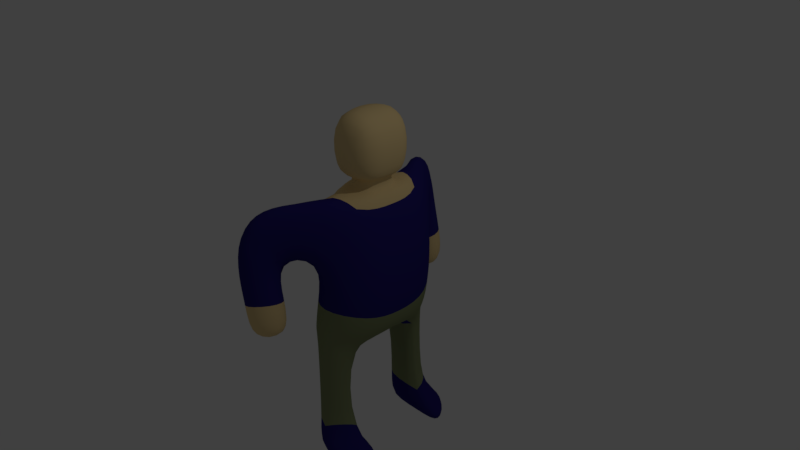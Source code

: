 # Source: npc.blend  (saved by Blender 2.78.0; exported with 4.5.12 LTS)
import bpy
from mathutils import Matrix  # noqa: F401  (used for matrix-valued properties, if any)

bpy.ops.wm.read_factory_settings(use_empty=True)
scene = bpy.context.scene
scene.name = 'Scene'

# ---- collections
col_collection_1 = bpy.data.collections.new('Collection 1'); scene.collection.children.link(col_collection_1)

# ---- materials (node trees are filled in below, after node groups)
mat_shirt = bpy.data.materials.new('shirt')
mat_shirt.alpha_threshold = 0.0
mat_shirt.use_transparent_shadow = False
mat_shirt.diffuse_color = (0.02332, 0.01732, 0.1734, 1.0)
mat_shirt.roughness = 0.5
mat_skin = bpy.data.materials.new('skin')
mat_skin.alpha_threshold = 0.0
mat_skin.use_transparent_shadow = False
mat_skin.diffuse_color = (0.8, 0.6009, 0.2869, 1.0)
mat_skin.roughness = 0.5
mat_pant = bpy.data.materials.new('pant')
mat_pant.alpha_threshold = 0.0
mat_pant.use_transparent_shadow = False
mat_pant.diffuse_color = (0.2262, 0.2598, 0.129, 1.0)
mat_pant.roughness = 0.5

# ---- material node trees

# ---- world
world_world = bpy.data.worlds.new('World'); scene.world = world_world
world_world.color = (0.05088, 0.05088, 0.05088)
world_world.use_sun_shadow = False
world_world.sun_shadow_jitter_overblur = 0.0
world_world.cycles.sampling_method = 'MANUAL'

# ---- cameras
cam_camera = bpy.data.cameras.new('Camera')
cam_camera.clip_end = 100.0
cam_camera.lens = 35.0
cam_camera.sensor_width = 32.0
cam_camera.sensor_height = 18.0
cam_camera.ortho_scale = 7.314
cam_camera.dof.focus_distance = 0.0
cam_camera.dof.aperture_fstop = 128.0

# ---- lights
light_lamp = bpy.data.lights.new('Lamp', 'POINT')
light_lamp.transmission_factor = 0.0
light_lamp.cutoff_distance = 30.0
light_lamp.energy = 100.0
light_lamp.shadow_buffer_clip_start = 1.001
light_lamp.shadow_soft_size = 0.1
light_lamp.shadow_maximum_resolution = 0.006
light_lamp.use_absolute_resolution = True

# ---- meshes
me_cylinder = bpy.data.meshes.new('Cylinder')
me_cylinder.from_pydata([(0.0, 1.0, -1.0), (0.0, 1.0, 1.0), (0.866, 0.5, -1.0), (0.5412, 0.2056, 1.0), (0.866, -0.5, -1.0), (0.5412, -0.2056, 1.0), (-8.742e-08, -1.0, -1.0), (-8.742e-08, -1.0, 1.0), (-0.866, -0.5, -1.0), (-0.1116, -0.2698, 1.0), (-0.866, 0.5, -1.0), (-0.1116, 0.2698, 1.0), (0.0, 1.0, -2.397), (0.866, 0.5, -2.397), (0.866, -0.5, -2.397), (-8.742e-08, -1.0, -2.397), (-0.866, -0.5, -2.397), (-0.866, 0.5, -2.397), (0.866, -2.98e-08, -0.8802), (0.5412, -4.025e-08, 1.0), (-0.866, 0.0, -0.8802), (-0.395, -2.036e-08, 1.0), (0.3318, 1.0, -0.4051), (1.198, 0.5, -0.6257), (1.198, -0.5, -0.6257), (0.3318, -1.0, -0.4051), (-1.067, -0.5, -0.6257), (-1.067, 0.5, -0.6257), (-1.067, 0.0, -0.5284), (1.198, -3.538e-08, -0.7343), (0.3318, 1.0, 0.2948), (1.198, 0.5, 0.1841), (1.198, -0.5, 0.1841), (0.3318, -1.0, 0.2948), (-0.2278, -0.6076, 0.1841), (-0.2278, 0.6076, 0.1841), (-0.866, 0.0, 0.2329), (1.198, -4.745e-08, 0.1296), (0.8985, 0.5, -0.9634), (0.8985, -0.5, -0.9634), (0.03249, -1.0, -0.9417), (-1.067, -0.5, -0.9634), (-1.067, 0.5, -0.9634), (-1.067, 0.0, -0.8458), (0.8985, -3.035e-08, -0.866), (0.03249, 1.0, -0.9417), (-1.048, 1.72, 0.2196), (-1.607, 1.483, 0.1089), (-1.048, -1.72, 0.2196), (-1.607, -1.483, 0.1089), (-0.9176, -1.045, 0.1465), (-0.9176, -1.045, 0.9624), (-0.358, -1.36, 0.2572), (-0.6898, 1.36, 0.9624), (-0.9176, 1.045, 0.9624), (-0.9176, 1.045, 0.1465), (-0.358, 1.36, 0.2572), (-1.19, 1.483, -0.8799), (-0.6308, 1.72, -0.7691), (0.05898, 1.36, -0.7315), (-0.6308, -1.72, -0.7691), (-1.19, -1.483, -0.8799), (-0.5006, -1.045, -0.8423), (0.05898, -1.36, -0.7315), (-0.5006, 1.045, -0.8423), (-0.09053, 1.36, -0.2372), (-0.7803, 1.72, -0.2748), (-1.34, 1.483, -0.3855), (-0.6501, 1.045, -0.3479), (-0.6501, -1.045, -0.3479), (-1.34, -1.483, -0.3855), (-0.09053, -1.36, -0.2372), (-0.7803, -1.72, -0.2748), (-1.08, 1.615, 0.7293), (-1.405, 1.355, 0.7075), (-1.405, -1.355, 0.6968), (-0.6898, -1.36, 0.9624), (-1.08, -1.615, 0.7293), (0.0, 1.0, -2.664), (0.866, 0.5, -2.664), (0.866, -0.5, -2.664), (-8.742e-08, -1.0, -2.664), (-0.866, -0.5, -2.664), (-0.866, 0.5, -2.664), (0.9331, 1.0, -2.397), (1.799, 0.5, -2.397), (1.799, -0.5, -2.397), (0.9331, -1.0, -2.397), (0.9331, 1.0, -2.664), (1.799, 0.5, -2.664), (1.799, -0.5, -2.664), (0.9331, -1.0, -2.664), (0.866, -5.96e-08, 1.0), (0.866, 0.5, 1.0), (-0.866, 0.0, 1.0), (-0.2278, -0.6076, 1.0), (0.866, -0.5, 1.0), (-0.2278, 0.6076, 1.0), (-0.395, -2.036e-08, 1.185), (0.5412, -4.025e-08, 1.185), (0.5412, 0.2056, 1.185), (-0.1116, -0.2698, 1.185), (0.5412, -0.2056, 1.185), (-0.1116, 0.2698, 1.185), (-0.9278, -2.082e-08, 1.185), (0.8951, -5.954e-08, 1.185), (0.8951, 0.4003, 1.185), (-0.376, -0.5254, 1.185), (0.8951, -0.4003, 1.185), (-0.376, 0.5254, 1.185), (-0.9278, -2.082e-08, 2.025), (0.8951, -5.954e-08, 2.025), (0.8951, 0.4003, 2.025), (-0.376, -0.5254, 2.025), (0.8951, -0.4003, 2.025), (-0.376, 0.5254, 2.025)], [], [(30, 1, 93, 31), (37, 92, 96, 32), (32, 96, 7, 33), (52, 76, 77), (96, 95, 7), (36, 94, 97, 35), (56, 46, 73), (4, 6, 15, 14), (18, 4, 8, 20), (8, 4, 14, 16), (13, 17, 83, 79), (81, 80, 90, 91), (10, 0, 12, 17), (6, 8, 16, 15), (2, 10, 17, 13), (0, 2, 13, 12), (2, 18, 20, 10), (34, 95, 94, 36), (93, 1, 97), (31, 93, 92, 37), (38, 23, 29, 44), (41, 26, 28, 43), (42, 27, 22, 45), (43, 28, 27, 42), (40, 25, 26, 41), (39, 24, 25, 40), (44, 29, 24, 39), (45, 22, 23, 38), (23, 31, 37, 29), (26, 34, 36, 28), (27, 35, 30, 22), (28, 36, 35, 27), (25, 33, 34, 26), (24, 32, 33, 25), (29, 37, 32, 24), (22, 30, 31, 23), (0, 45, 38, 2), (18, 44, 39, 4), (4, 39, 40, 6), (6, 40, 41, 8), (20, 43, 42, 10), (10, 42, 45, 0), (8, 41, 43, 20), (2, 38, 44, 18), (5, 19, 99, 102), (9, 5, 102, 101), (51, 50, 75), (48, 52, 77), (55, 54, 74), (67, 66, 58, 57), (50, 49, 75), (66, 65, 59, 58), (53, 56, 73), (7, 95, 51, 76), (34, 33, 52, 50), (33, 7, 76, 52), (95, 34, 50, 51), (30, 35, 55, 56), (1, 30, 56, 53), (35, 97, 54, 55), (97, 1, 53, 54), (59, 64, 57, 58), (62, 63, 60, 61), (70, 69, 62, 61), (69, 71, 63, 62), (71, 72, 60, 63), (65, 68, 64, 59), (68, 67, 57, 64), (72, 70, 61, 60), (55, 47, 67, 68), (56, 55, 68, 65), (46, 56, 65, 66), (47, 46, 66, 67), (48, 49, 70, 72), (52, 48, 72, 71), (50, 52, 71, 69), (49, 50, 69, 70), (46, 47, 74, 73), (73, 74, 54, 53), (49, 48, 77, 75), (75, 77, 76, 51), (47, 55, 74), (82, 80, 81), (78, 79, 83), (17, 12, 78, 83), (12, 13, 85, 84), (16, 14, 80, 82), (15, 16, 82, 81), (84, 85, 89, 88), (86, 87, 91, 90), (80, 14, 86, 90), (13, 79, 89, 85), (14, 15, 87, 86), (79, 78, 88, 89), (15, 81, 91, 87), (78, 12, 84, 88), (3, 19, 92, 93), (9, 21, 94, 95), (19, 5, 96, 92), (21, 11, 97, 94), (5, 9, 95, 96), (11, 3, 93, 97), (102, 99, 105, 108), (101, 102, 108, 107), (19, 3, 100, 99), (3, 11, 103, 100), (11, 21, 98, 103), (21, 9, 101, 98), (109, 104, 110, 115), (106, 109, 115, 112), (99, 100, 106, 105), (100, 103, 109, 106), (103, 98, 104, 109), (98, 101, 107, 104), (111, 110, 113, 114), (111, 112, 115, 110), (104, 107, 113, 110), (107, 108, 114, 113), (108, 105, 111, 114), (105, 106, 112, 111)])
me_cylinder.polygons.foreach_set('use_smooth', [True] * 120)
me_cylinder.polygons.foreach_set('material_index', [0, 0, 0, 0, 0, 0, 0, 2, 0, 2, 0, 0, 2, 2, 2, 2, 0, 0, 0, 0, 2, 2, 2, 2, 2, 2, 2, 2, 0, 0, 0, 0, 0, 0, 0, 0, 2, 2, 2, 2, 2, 2, 2, 2, 1, 1, 0, 0, 0, 1, 0, 1, 0, 0, 0, 0, 0, 0, 0, 0, 0, 1, 1, 1, 1, 1, 1, 1, 1, 0, 0, 0, 0, 0, 0, 0, 0, 0, 0, 0, 0, 0, 0, 0, 0, 0, 0, 0, 0, 0, 0, 0, 0, 0, 0, 0, 1, 1, 1, 1, 1, 1, 1, 1, 1, 1, 1, 1, 1, 1, 1, 1, 1, 1, 1, 1, 1, 1, 1, 1])
_uv = me_cylinder.uv_layers.new(name='UVMap')
_uv.uv.foreach_set('vector', [0.08605, 0.1701, 0.0005011, 0.1299, 0.0005011, 0.2349, 0.09948, 0.2752, 0.7481, 0.1053, 0.7481, 0.2109, 0.6875, 0.2109, 0.6875, 0.1119, 0.5678, 0.1302, 0.5842, 0.02464, 0.6865, 0.0005011, 0.667, 0.09301, 0.3103, 0.7586, 0.2227, 0.7231, 0.2483, 0.6742, 0.5444, 0.3805, 0.4117, 0.3675, 0.4393, 0.3199, 0.7659, 0.777, 0.7659, 0.8701, 0.8433, 0.8701, 0.8433, 0.7711, 0.2507, 0.8841, 0.173, 0.9156, 0.1958, 0.9732, 0.1576, 0.5106, 0.1576, 0.4056, 0.327, 0.4056, 0.327, 0.5106, 0.2349, 0.6125, 0.2349, 0.5519, 0.02482, 0.5519, 0.02482, 0.6125, 0.1576, 0.3005, 0.1576, 0.5106, 0.327, 0.5106, 0.327, 0.3005, 0.5267, 0.2427, 0.7369, 0.2427, 0.7369, 0.2752, 0.5267, 0.2752, 0.8865, 0.3813, 0.8258, 0.4863, 0.8258, 0.5995, 0.8865, 0.4945, 0.2431, 0.02482, 0.2431, 0.1299, 0.4125, 0.1299, 0.4125, 0.02482, 0.1576, 0.4056, 0.1576, 0.3005, 0.327, 0.3005, 0.327, 0.4056, 0.2431, 0.2349, 0.2431, 0.02482, 0.4125, 0.02482, 0.4125, 0.2349, 0.2431, 0.1299, 0.2431, 0.2349, 0.4125, 0.2349, 0.4125, 0.1299, 0.2349, 0.6732, 0.2349, 0.6125, 0.02482, 0.6125, 0.02482, 0.6732, 0.8433, 0.7711, 0.8433, 0.8701, 0.7659, 0.8701, 0.7659, 0.777, 0.5444, 0.5018, 0.4393, 0.5625, 0.4117, 0.5149, 0.8088, 0.1119, 0.8088, 0.2109, 0.7481, 0.2109, 0.7481, 0.1053, 0.2389, 0.6732, 0.2752, 0.6732, 0.2752, 0.6125, 0.2389, 0.6125, 0.4731, 0.7487, 0.4322, 0.7487, 0.4204, 0.8094, 0.4589, 0.8094, 0.6994, 0.6072, 0.6585, 0.608, 0.635, 0.7781, 0.6994, 0.7405, 0.4589, 0.8094, 0.4204, 0.8094, 0.4322, 0.87, 0.4731, 0.87, 0.1505, 0.4095, 0.08541, 0.4458, 0.1122, 0.2762, 0.1531, 0.2762, 0.1531, 0.5146, 0.1122, 0.5509, 0.08541, 0.4458, 0.1505, 0.4095, 0.2389, 0.6125, 0.2752, 0.6125, 0.2752, 0.5519, 0.2389, 0.5519, 0.2361, 0.1338, 0.171, 0.1701, 0.1977, 0.2752, 0.2387, 0.2389, 0.8088, 0.01368, 0.8088, 0.1119, 0.7481, 0.1053, 0.7481, 0.0005011, 0.4322, 0.7487, 0.3339, 0.7357, 0.328, 0.8094, 0.4204, 0.8094, 0.6585, 0.608, 0.5623, 0.7116, 0.5502, 0.7798, 0.635, 0.7781, 0.4204, 0.8094, 0.328, 0.8094, 0.3339, 0.8831, 0.4322, 0.87, 0.08541, 0.4458, 0.0005011, 0.4458, 0.01394, 0.3779, 0.1122, 0.2762, 0.5904, 0.2258, 0.5678, 0.1302, 0.667, 0.09301, 0.6865, 0.1756, 0.7481, 0.0005011, 0.7481, 0.1053, 0.6875, 0.1119, 0.6875, 0.01368, 0.171, 0.1701, 0.08605, 0.1701, 0.09948, 0.2752, 0.1977, 0.2752, 0.2431, 0.1299, 0.2361, 0.1338, 0.2387, 0.2389, 0.2431, 0.2349, 0.2349, 0.6125, 0.2389, 0.6125, 0.2389, 0.5519, 0.2349, 0.5519, 0.1576, 0.5106, 0.1531, 0.5146, 0.1505, 0.4095, 0.1576, 0.4056, 0.1576, 0.4056, 0.1505, 0.4095, 0.1531, 0.2762, 0.1576, 0.3005, 0.02482, 0.6125, 0.0005011, 0.6125, 0.0005011, 0.6732, 0.02482, 0.6732, 0.2431, 0.02482, 0.2387, 0.0005011, 0.2361, 0.1338, 0.2431, 0.1299, 0.02482, 0.5519, 0.0005011, 0.5519, 0.0005011, 0.6125, 0.02482, 0.6125, 0.2349, 0.6732, 0.2389, 0.6732, 0.2389, 0.6125, 0.2349, 0.6125, 0.4857, 0.4198, 0.4857, 0.4672, 0.4437, 0.4672, 0.4437, 0.4198, 0.2367, 0.4829, 0.239, 0.617, 0.1971, 0.6167, 0.1948, 0.4825, 0.172, 0.9876, 0.172, 0.8887, 0.1129, 0.9554, 0.611, 0.4107, 0.6934, 0.426, 0.5991, 0.4715, 0.7596, 0.7665, 0.7596, 0.8655, 0.7004, 0.8346, 0.2846, 0.731, 0.2757, 0.6104, 0.3911, 0.5898, 0.4001, 0.7103, 0.172, 0.8887, 0.08836, 0.8841, 0.1129, 0.9554, 0.2757, 0.6104, 0.2846, 0.4404, 0.4001, 0.4198, 0.3911, 0.5898, 0.2507, 0.9786, 0.2507, 0.8841, 0.1958, 0.9732, 0.4393, 0.3199, 0.4117, 0.3675, 0.328, 0.3144, 0.3556, 0.2762, 0.9208, 0.7983, 0.8443, 0.7665, 0.8522, 0.8606, 0.9208, 0.8974, 0.3103, 0.8424, 0.2227, 0.8069, 0.2227, 0.7231, 0.3103, 0.7586, 0.003684, 0.8841, 0.003684, 0.9831, 0.08736, 0.9876, 0.08736, 0.8887, 0.5502, 0.9117, 0.6267, 0.8799, 0.6267, 0.7808, 0.5581, 0.8176, 0.9218, 0.798, 0.9218, 0.8925, 0.9995, 0.8611, 0.9995, 0.7665, 0.8433, 0.7711, 0.8433, 0.8701, 0.7596, 0.8655, 0.7596, 0.7665, 0.4117, 0.5149, 0.4393, 0.5625, 0.3556, 0.6062, 0.328, 0.568, 0.3981, 1.0, 0.2757, 0.9186, 0.2913, 0.731, 0.3981, 0.8206, 0.8776, 0.08143, 1.0, 0.0, 1.0, 0.1794, 0.8932, 0.269, 0.8348, 0.4196, 0.8234, 0.5602, 0.7081, 0.5812, 0.7194, 0.4406, 0.8234, 0.5602, 0.8348, 0.7011, 0.7194, 0.7221, 0.7081, 0.5812, 0.8451, 0.6778, 0.8348, 0.5615, 0.9502, 0.581, 0.9605, 0.6973, 0.8776, 0.01941, 0.868, 0.1138, 0.7526, 0.09442, 0.7622, 0.0, 0.868, 0.1138, 0.8776, 0.2987, 0.7622, 0.2793, 0.7526, 0.09442, 0.8348, 0.5615, 0.8451, 0.4196, 0.9605, 0.4391, 0.9502, 0.581, 0.8195, 0.3813, 0.8248, 0.4649, 0.7614, 0.4398, 0.7561, 0.3561, 0.8248, 0.3123, 0.8195, 0.3813, 0.7561, 0.3561, 0.7614, 0.2871, 0.499, 0.0719, 0.4201, 0.1002, 0.4135, 0.1681, 0.4924, 0.1398, 0.5668, 0.0579, 0.499, 0.0719, 0.4924, 0.1398, 0.5602, 0.1258, 0.611, 0.4107, 0.5454, 0.3886, 0.5853, 0.3333, 0.6509, 0.3554, 0.7122, 0.7392, 0.7004, 0.6562, 0.7656, 0.6764, 0.7773, 0.7594, 0.7122, 0.67, 0.7122, 0.7392, 0.7773, 0.7594, 0.7773, 0.6902, 0.5454, 0.3886, 0.6278, 0.4039, 0.6677, 0.3486, 0.5853, 0.3333, 0.499, 0.0719, 0.5668, 0.0579, 0.516, 0.0005011, 0.4786, 0.01339, 0.8155, 0.5291, 0.7675, 0.5449, 0.7684, 0.4748, 0.8155, 0.4725, 0.5454, 0.3886, 0.611, 0.4107, 0.5991, 0.4715, 0.5605, 0.4625, 0.2762, 0.5519, 0.3242, 0.5677, 0.3242, 0.6242, 0.2771, 0.622, 0.5668, 0.0579, 0.4879, 0.08621, 0.516, 0.0005011, 0.8258, 0.2762, 0.8258, 0.4863, 0.8865, 0.3813, 0.8098, 0.1056, 0.8704, 0.2106, 0.8704, 0.0005011, 0.7369, 0.2427, 0.6318, 0.2427, 0.6318, 0.2752, 0.7369, 0.2752, 0.928, 0.0005011, 0.928, 0.1218, 0.8714, 0.2198, 0.8714, 0.09853, 0.327, 0.8506, 0.1169, 0.8506, 0.1169, 0.8831, 0.327, 0.8831, 0.2219, 0.8506, 0.327, 0.8506, 0.327, 0.8831, 0.2219, 0.8831, 0.5186, 0.2427, 0.4135, 0.2427, 0.4135, 0.2752, 0.5186, 0.2752, 0.4135, 0.2031, 0.5186, 0.2031, 0.5186, 0.2355, 0.4135, 0.2355, 0.1169, 0.8831, 0.1169, 0.8506, 0.003684, 0.8506, 0.003684, 0.8831, 0.5267, 0.2427, 0.5267, 0.2752, 0.4135, 0.2752, 0.4135, 0.2427, 0.9441, 0.3742, 0.9441, 0.4955, 0.8875, 0.3975, 0.8875, 0.2762, 0.9441, 0.6179, 0.9441, 0.4965, 0.8875, 0.5946, 0.8875, 0.7159, 0.2219, 0.8506, 0.2219, 0.8831, 0.1087, 0.8831, 0.1087, 0.8506, 0.6318, 0.2752, 0.6318, 0.2427, 0.5186, 0.2427, 0.5186, 0.2752, 0.09122, 0.3241, 0.1379, 0.3241, 0.1379, 0.3989, 0.02442, 0.3989, 0.1991, 0.1737, 0.1379, 0.1085, 0.1379, 0.0, 0.2757, 0.147, 0.1379, 0.3241, 0.1845, 0.3241, 0.2513, 0.3989, 0.1379, 0.3989, 0.1379, 0.1085, 0.07664, 0.1737, 0.0, 0.147, 0.1379, 0.0, 0.1845, 0.3241, 0.1991, 0.1737, 0.2757, 0.147, 0.2513, 0.3989, 0.07664, 0.1737, 0.09122, 0.3241, 0.02442, 0.3989, 0.0, 0.147, 0.5867, 0.3381, 0.6334, 0.3381, 0.6334, 0.4196, 0.5425, 0.4196, 0.5721, 0.1879, 0.5867, 0.3381, 0.5425, 0.4196, 0.5142, 0.127, 0.4857, 0.4672, 0.4857, 0.5145, 0.4437, 0.5145, 0.4437, 0.4672, 0.4018, 0.6259, 0.4001, 0.4751, 0.442, 0.4745, 0.4437, 0.6253, 0.4001, 0.4751, 0.4018, 0.4204, 0.4437, 0.4198, 0.442, 0.4745, 0.239, 0.3992, 0.2367, 0.4829, 0.1948, 0.4825, 0.1971, 0.3989, 0.5142, 0.5288, 0.5175, 0.4222, 0.7081, 0.4196, 0.7047, 0.5261, 0.5175, 0.8224, 0.5142, 0.5288, 0.7047, 0.5261, 0.7081, 0.8197, 0.6334, 0.3381, 0.68, 0.3381, 0.7242, 0.4196, 0.6334, 0.4196, 0.68, 0.3381, 0.6946, 0.1879, 0.7526, 0.127, 0.7242, 0.4196, 0.6946, 0.1879, 0.6334, 0.1226, 0.6334, 0.0, 0.7526, 0.127, 0.6334, 0.1226, 0.5721, 0.1879, 0.5142, 0.127, 0.6334, 0.0, 0.395, 0.4198, 0.395, 0.0, 0.5142, 0.1271, 0.4858, 0.4198, 0.395, 0.4198, 0.3041, 0.4198, 0.2757, 0.1271, 0.395, 0.0, 0.1948, 0.4004, 0.1904, 0.5633, 0.0, 0.5617, 0.00437, 0.3989, 0.1904, 0.5633, 0.1948, 0.8245, 0.00437, 0.823, 0.0, 0.5617, 0.8897, 0.9156, 0.7989, 0.9156, 0.7989, 0.7221, 0.8897, 0.7221, 0.7989, 0.9156, 0.7081, 0.9156, 0.7081, 0.7221, 0.7989, 0.7221])
me_cylinder.materials.append(mat_shirt)
me_cylinder.materials.append(mat_skin)
me_cylinder.materials.append(mat_pant)
me_cylinder.use_remesh_preserve_volume = False
me_cylinder.use_remesh_preserve_attributes = False
me_cylinder.use_mirror_vertex_groups = False
me_cylinder.update()

# ---- objects
ob_cylinder = bpy.data.objects.new('Cylinder', me_cylinder)
ob_lamp = bpy.data.objects.new('Lamp', light_lamp)
ob_camera = bpy.data.objects.new('Camera', cam_camera)

# ---- transforms, parenting, visibility, modifiers, constraints
ob_cylinder.location = (0.0, 0.0, 0.0)
ob_cylinder.scale = (0.5, 1.0, 1.0)
ob_cylinder.lineart.crease_threshold = 0.0
_m = ob_cylinder.modifiers.new('Subsurf', 'SUBSURF')
_m.uv_smooth = 'PRESERVE_CORNERS'
_m.quality = 2
_m.show_only_control_edges = False
ob_lamp.location = (4.076, 1.005, 5.904)
ob_lamp.rotation_euler = (0.6503, 0.05522, 1.866)
ob_lamp.lock_rotations_4d = False
ob_lamp.empty_display_type = 'ARROWS'
ob_lamp.color = (0.0, 0.0, 0.0, 0.0)
ob_lamp.lineart.crease_threshold = 0.0
ob_camera.location = (7.481, -6.508, 5.344)
ob_camera.rotation_euler = (1.109, 0.0, 0.8149)
ob_camera.lock_rotations_4d = False
ob_camera.empty_display_type = 'ARROWS'
ob_camera.color = (0.0, 0.0, 0.0, 0.0)
ob_camera.display_type = 'WIRE'
ob_camera.lineart.crease_threshold = 0.0

# ---- collection membership
col_collection_1.objects.link(ob_cylinder)
col_collection_1.objects.link(ob_lamp)
col_collection_1.objects.link(ob_camera)

# ---- scene / render settings (as saved in the file)
scene.camera = ob_camera
scene.frame_start = 1; scene.frame_end = 250; scene.frame_set(1)
scene.render.engine = 'BLENDER_EEVEE_NEXT'
scene.render.resolution_percentage = 50
scene.render.dither_intensity = 0.0
scene.cycles.use_denoising = False
scene.cycles.samples = 128
scene.cycles.sampling_pattern = 'TABULATED_SOBOL'
scene.cycles.light_sampling_threshold = 0.0
scene.cycles.use_adaptive_sampling = False
scene.cycles.use_light_tree = False
scene.cycles.blur_glossy = 0.0
scene.cycles.sample_clamp_indirect = 0.0
scene.view_settings.view_transform = 'Standard'
bpy.context.view_layer.update()
